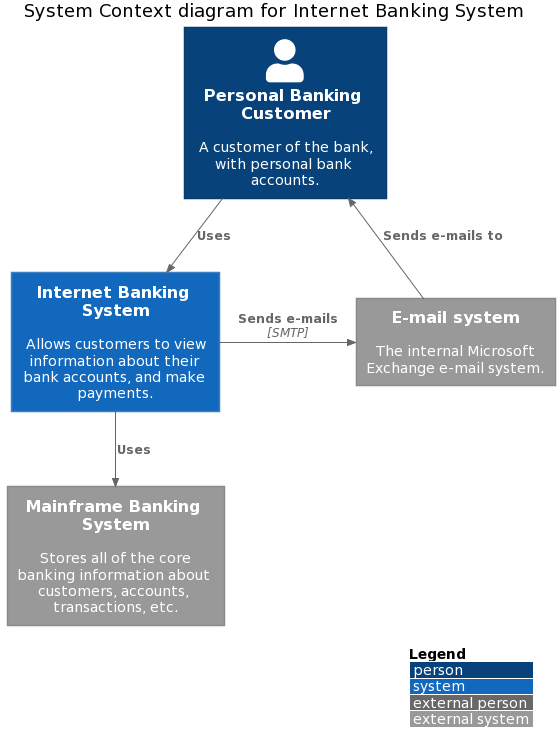

The diagram above was rendered by PlantUML. Its source (embedded in the PNG):
@startuml
!include https://raw.githubusercontent.com/adrianvlupu/C4-PlantUML/latest/C4_Context.puml
' uncomment the following line and comment the first to use locally
' !include C4_Context.puml

LAYOUT_WITH_LEGEND()

title System Context diagram for Internet Banking System

Person(customer, "Personal Banking Customer", "A customer of the bank, with personal bank accounts.")
System(banking_system, "Internet Banking System", "Allows customers to view information about their bank accounts, and make payments.")

System_Ext(mail_system, "E-mail system", "The internal Microsoft Exchange e-mail system.")
System_Ext(mainframe, "Mainframe Banking System", "Stores all of the core banking information about customers, accounts, transactions, etc.")

Rel(customer, banking_system, "Uses")
Rel_Back(customer, mail_system, "Sends e-mails to")
Rel_Neighbor(banking_system, mail_system, "Sends e-mails", "SMTP")
Rel(banking_system, mainframe, "Uses")
@enduml